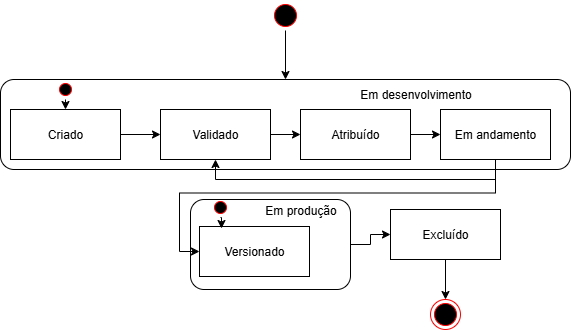

The diagram above was exported from draw.io. Its source (the exported page's mxGraphModel, read from the mxfile embedded in the PNG):
<mxGraphModel dx="464" dy="776" grid="1" gridSize="10" guides="1" tooltips="1" connect="1" arrows="1" fold="1" page="1" pageScale="1" pageWidth="827" pageHeight="1169" math="0" shadow="0">
  <root>
    <mxCell id="0" />
    <mxCell id="1" parent="0" />
    <mxCell id="x5gluXs9_V6VgfRGSO9j-1" value="" style="rounded=1;whiteSpace=wrap;html=1;" vertex="1" parent="1">
      <mxGeometry x="160" y="150" width="570" height="90" as="geometry" />
    </mxCell>
    <mxCell id="x5gluXs9_V6VgfRGSO9j-2" value="Em desenvolvimento" style="text;html=1;align=center;verticalAlign=middle;resizable=0;points=[];autosize=1;strokeColor=none;fillColor=none;" vertex="1" parent="1">
      <mxGeometry x="510" y="150" width="130" height="30" as="geometry" />
    </mxCell>
    <mxCell id="x5gluXs9_V6VgfRGSO9j-11" style="edgeStyle=orthogonalEdgeStyle;rounded=0;orthogonalLoop=1;jettySize=auto;html=1;exitX=1;exitY=0.5;exitDx=0;exitDy=0;entryX=0;entryY=0.5;entryDx=0;entryDy=0;" edge="1" parent="1" source="x5gluXs9_V6VgfRGSO9j-3" target="x5gluXs9_V6VgfRGSO9j-9">
      <mxGeometry relative="1" as="geometry" />
    </mxCell>
    <mxCell id="x5gluXs9_V6VgfRGSO9j-3" value="" style="rounded=1;whiteSpace=wrap;html=1;" vertex="1" parent="1">
      <mxGeometry x="350" y="270" width="160" height="90" as="geometry" />
    </mxCell>
    <mxCell id="x5gluXs9_V6VgfRGSO9j-4" value="Em produção" style="text;html=1;align=center;verticalAlign=middle;resizable=0;points=[];autosize=1;strokeColor=none;fillColor=none;" vertex="1" parent="1">
      <mxGeometry x="415" y="266" width="90" height="30" as="geometry" />
    </mxCell>
    <mxCell id="x5gluXs9_V6VgfRGSO9j-7" style="edgeStyle=orthogonalEdgeStyle;rounded=0;orthogonalLoop=1;jettySize=auto;html=1;exitX=0.5;exitY=1;exitDx=0;exitDy=0;entryX=0.5;entryY=0;entryDx=0;entryDy=0;" edge="1" parent="1" source="x5gluXs9_V6VgfRGSO9j-5" target="x5gluXs9_V6VgfRGSO9j-1">
      <mxGeometry relative="1" as="geometry" />
    </mxCell>
    <mxCell id="x5gluXs9_V6VgfRGSO9j-5" value="" style="ellipse;html=1;shape=startState;fillColor=#000000;strokeColor=#ff0000;" vertex="1" parent="1">
      <mxGeometry x="430" y="71" width="30" height="30" as="geometry" />
    </mxCell>
    <mxCell id="x5gluXs9_V6VgfRGSO9j-8" value="" style="ellipse;html=1;shape=endState;fillColor=#000000;strokeColor=#ff0000;" vertex="1" parent="1">
      <mxGeometry x="590" y="370" width="30" height="30" as="geometry" />
    </mxCell>
    <mxCell id="x5gluXs9_V6VgfRGSO9j-10" style="edgeStyle=orthogonalEdgeStyle;rounded=0;orthogonalLoop=1;jettySize=auto;html=1;exitX=0.5;exitY=1;exitDx=0;exitDy=0;entryX=0.5;entryY=0;entryDx=0;entryDy=0;" edge="1" parent="1" source="x5gluXs9_V6VgfRGSO9j-9" target="x5gluXs9_V6VgfRGSO9j-8">
      <mxGeometry relative="1" as="geometry" />
    </mxCell>
    <mxCell id="x5gluXs9_V6VgfRGSO9j-9" value="Excluído" style="html=1;whiteSpace=wrap;" vertex="1" parent="1">
      <mxGeometry x="550" y="280" width="110" height="50" as="geometry" />
    </mxCell>
    <mxCell id="x5gluXs9_V6VgfRGSO9j-15" style="edgeStyle=orthogonalEdgeStyle;rounded=0;orthogonalLoop=1;jettySize=auto;html=1;exitX=0.5;exitY=1;exitDx=0;exitDy=0;entryX=0.5;entryY=0;entryDx=0;entryDy=0;" edge="1" parent="1" source="x5gluXs9_V6VgfRGSO9j-12" target="x5gluXs9_V6VgfRGSO9j-14">
      <mxGeometry relative="1" as="geometry" />
    </mxCell>
    <mxCell id="x5gluXs9_V6VgfRGSO9j-12" value="" style="ellipse;html=1;shape=startState;fillColor=#000000;strokeColor=#ff0000;" vertex="1" parent="1">
      <mxGeometry x="215" y="150" width="20" height="20" as="geometry" />
    </mxCell>
    <mxCell id="x5gluXs9_V6VgfRGSO9j-17" style="edgeStyle=orthogonalEdgeStyle;rounded=0;orthogonalLoop=1;jettySize=auto;html=1;entryX=0;entryY=0.5;entryDx=0;entryDy=0;" edge="1" parent="1" source="x5gluXs9_V6VgfRGSO9j-14" target="x5gluXs9_V6VgfRGSO9j-16">
      <mxGeometry relative="1" as="geometry" />
    </mxCell>
    <mxCell id="x5gluXs9_V6VgfRGSO9j-14" value="Criado" style="html=1;whiteSpace=wrap;" vertex="1" parent="1">
      <mxGeometry x="170" y="180" width="110" height="50" as="geometry" />
    </mxCell>
    <mxCell id="x5gluXs9_V6VgfRGSO9j-20" style="edgeStyle=orthogonalEdgeStyle;rounded=0;orthogonalLoop=1;jettySize=auto;html=1;exitX=1;exitY=0.5;exitDx=0;exitDy=0;entryX=0;entryY=0.5;entryDx=0;entryDy=0;" edge="1" parent="1" source="x5gluXs9_V6VgfRGSO9j-16" target="x5gluXs9_V6VgfRGSO9j-19">
      <mxGeometry relative="1" as="geometry" />
    </mxCell>
    <mxCell id="x5gluXs9_V6VgfRGSO9j-16" value="Validado" style="html=1;whiteSpace=wrap;" vertex="1" parent="1">
      <mxGeometry x="320" y="180" width="110" height="50" as="geometry" />
    </mxCell>
    <mxCell id="x5gluXs9_V6VgfRGSO9j-26" style="edgeStyle=orthogonalEdgeStyle;rounded=0;orthogonalLoop=1;jettySize=auto;html=1;exitX=0.5;exitY=1;exitDx=0;exitDy=0;entryX=0.5;entryY=1;entryDx=0;entryDy=0;" edge="1" parent="1" source="x5gluXs9_V6VgfRGSO9j-18" target="x5gluXs9_V6VgfRGSO9j-16">
      <mxGeometry relative="1" as="geometry" />
    </mxCell>
    <mxCell id="x5gluXs9_V6VgfRGSO9j-27" style="edgeStyle=orthogonalEdgeStyle;rounded=0;orthogonalLoop=1;jettySize=auto;html=1;exitX=0.5;exitY=1;exitDx=0;exitDy=0;entryX=0;entryY=0.5;entryDx=0;entryDy=0;" edge="1" parent="1" source="x5gluXs9_V6VgfRGSO9j-18" target="x5gluXs9_V6VgfRGSO9j-23">
      <mxGeometry relative="1" as="geometry" />
    </mxCell>
    <mxCell id="x5gluXs9_V6VgfRGSO9j-18" value="Em andamento" style="html=1;whiteSpace=wrap;" vertex="1" parent="1">
      <mxGeometry x="600" y="180" width="110" height="50" as="geometry" />
    </mxCell>
    <mxCell id="x5gluXs9_V6VgfRGSO9j-21" style="edgeStyle=orthogonalEdgeStyle;rounded=0;orthogonalLoop=1;jettySize=auto;html=1;entryX=0;entryY=0.5;entryDx=0;entryDy=0;" edge="1" parent="1" source="x5gluXs9_V6VgfRGSO9j-19" target="x5gluXs9_V6VgfRGSO9j-18">
      <mxGeometry relative="1" as="geometry" />
    </mxCell>
    <mxCell id="x5gluXs9_V6VgfRGSO9j-19" value="Atribuído" style="html=1;whiteSpace=wrap;" vertex="1" parent="1">
      <mxGeometry x="460" y="180" width="110" height="50" as="geometry" />
    </mxCell>
    <mxCell id="x5gluXs9_V6VgfRGSO9j-22" value="" style="ellipse;html=1;shape=startState;fillColor=#000000;strokeColor=#ff0000;" vertex="1" parent="1">
      <mxGeometry x="370" y="268" width="20" height="20" as="geometry" />
    </mxCell>
    <mxCell id="x5gluXs9_V6VgfRGSO9j-23" value="Versionado" style="html=1;whiteSpace=wrap;" vertex="1" parent="1">
      <mxGeometry x="359" y="297" width="110" height="50" as="geometry" />
    </mxCell>
    <mxCell id="x5gluXs9_V6VgfRGSO9j-25" style="edgeStyle=orthogonalEdgeStyle;rounded=0;orthogonalLoop=1;jettySize=auto;html=1;exitX=0.5;exitY=1;exitDx=0;exitDy=0;entryX=0.2;entryY=0.04;entryDx=0;entryDy=0;entryPerimeter=0;" edge="1" parent="1" source="x5gluXs9_V6VgfRGSO9j-22" target="x5gluXs9_V6VgfRGSO9j-23">
      <mxGeometry relative="1" as="geometry" />
    </mxCell>
  </root>
</mxGraphModel>